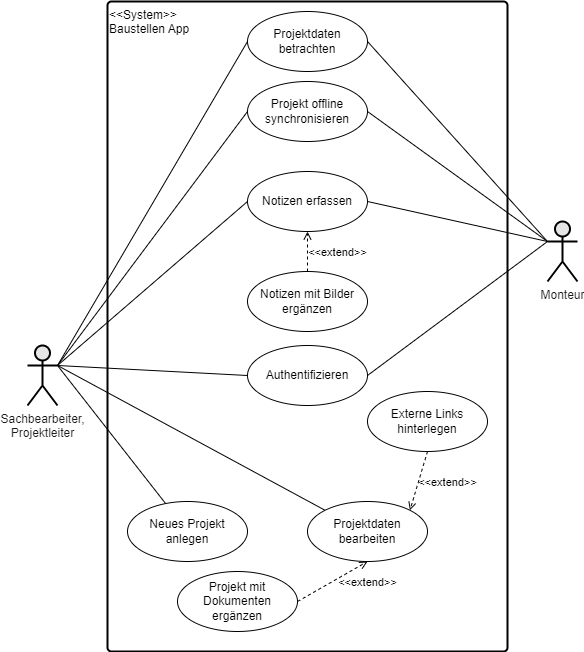

The diagram above was exported from draw.io. Its source (the exported page's mxGraphModel, read from the mxfile embedded in the PNG):
<mxGraphModel dx="1232" dy="1139" grid="1" gridSize="10" guides="1" tooltips="1" connect="1" arrows="1" fold="1" page="1" pageScale="1" pageWidth="1169" pageHeight="827" math="0" shadow="0">
  <root>
    <mxCell id="0" />
    <mxCell id="1" parent="0" />
    <mxCell id="lNDnv9h4H9kIP143x1cZ-1" value="&amp;lt;&amp;lt;System&amp;gt;&amp;gt;&lt;div&gt;Baustellen App&lt;/div&gt;" style="rounded=1;whiteSpace=wrap;html=1;arcSize=1;fillColor=#FFFFFF;strokeColor=#000000;strokeWidth=2;align=left;verticalAlign=top;" parent="1" vertex="1">
      <mxGeometry x="360" y="40" width="400" height="650" as="geometry" />
    </mxCell>
    <mxCell id="lNDnv9h4H9kIP143x1cZ-2" value="&lt;font color=&quot;#1a1a1a&quot;&gt;Sachbearbeiter,&lt;/font&gt;&lt;div&gt;&lt;font color=&quot;#1a1a1a&quot;&gt;Projektleiter&lt;/font&gt;&lt;/div&gt;" style="shape=umlActor;verticalLabelPosition=bottom;verticalAlign=top;html=1;outlineConnect=0;fillColor=#E6E6E6;strokeColor=#000000;fontColor=#ffffff;strokeWidth=2;" parent="1" vertex="1">
      <mxGeometry x="280" y="384" width="30" height="60" as="geometry" />
    </mxCell>
    <mxCell id="lNDnv9h4H9kIP143x1cZ-3" value="Monteur" style="shape=umlActor;verticalLabelPosition=bottom;verticalAlign=top;html=1;outlineConnect=0;fillColor=#E6E6E6;strokeColor=#000000;fontColor=#1A1A1A;strokeWidth=2;" parent="1" vertex="1">
      <mxGeometry x="800" y="260" width="30" height="60" as="geometry" />
    </mxCell>
    <mxCell id="lNDnv9h4H9kIP143x1cZ-4" value="Neues Projekt anlegen" style="ellipse;whiteSpace=wrap;html=1;" parent="1" vertex="1">
      <mxGeometry x="380" y="540" width="120" height="60" as="geometry" />
    </mxCell>
    <mxCell id="lNDnv9h4H9kIP143x1cZ-5" value="Projektdaten bearbeiten" style="ellipse;whiteSpace=wrap;html=1;" parent="1" vertex="1">
      <mxGeometry x="560" y="540" width="120" height="60" as="geometry" />
    </mxCell>
    <mxCell id="lNDnv9h4H9kIP143x1cZ-7" value="Notizen erfassen" style="ellipse;whiteSpace=wrap;html=1;" parent="1" vertex="1">
      <mxGeometry x="500" y="210" width="120" height="60" as="geometry" />
    </mxCell>
    <mxCell id="lNDnv9h4H9kIP143x1cZ-8" value="Projektdaten betrachten" style="ellipse;whiteSpace=wrap;html=1;" parent="1" vertex="1">
      <mxGeometry x="500" y="50" width="120" height="60" as="geometry" />
    </mxCell>
    <mxCell id="lNDnv9h4H9kIP143x1cZ-10" value="Projekt mit Dokumenten&lt;div&gt;ergänzen&lt;/div&gt;" style="ellipse;whiteSpace=wrap;html=1;" parent="1" vertex="1">
      <mxGeometry x="430" y="610" width="120" height="60" as="geometry" />
    </mxCell>
    <mxCell id="lNDnv9h4H9kIP143x1cZ-12" value="&amp;lt;&amp;lt;extend&amp;gt;&amp;gt;" style="html=1;verticalAlign=bottom;labelBackgroundColor=none;endArrow=open;endFill=0;dashed=1;rounded=0;exitX=1;exitY=0.5;exitDx=0;exitDy=0;entryX=0.5;entryY=1;entryDx=0;entryDy=0;" parent="1" source="lNDnv9h4H9kIP143x1cZ-10" target="lNDnv9h4H9kIP143x1cZ-5" edge="1">
      <mxGeometry x="0.6308" y="-26" width="160" relative="1" as="geometry">
        <mxPoint x="420" y="480" as="sourcePoint" />
        <mxPoint x="580" y="480" as="targetPoint" />
        <mxPoint as="offset" />
      </mxGeometry>
    </mxCell>
    <mxCell id="lNDnv9h4H9kIP143x1cZ-14" value="&amp;lt;&amp;lt;extend&amp;gt;&amp;gt;" style="html=1;verticalAlign=bottom;labelBackgroundColor=none;endArrow=open;endFill=0;dashed=1;rounded=0;exitX=0.5;exitY=0;exitDx=0;exitDy=0;entryX=0.5;entryY=1;entryDx=0;entryDy=0;strokeColor=#000000;" parent="1" source="lNDnv9h4H9kIP143x1cZ-9" target="lNDnv9h4H9kIP143x1cZ-7" edge="1">
      <mxGeometry x="-0.5" y="-30" width="160" relative="1" as="geometry">
        <mxPoint x="500" y="440" as="sourcePoint" />
        <mxPoint x="660" y="440" as="targetPoint" />
        <mxPoint as="offset" />
      </mxGeometry>
    </mxCell>
    <mxCell id="lNDnv9h4H9kIP143x1cZ-17" value="" style="endArrow=none;html=1;rounded=0;entryX=1;entryY=0.5;entryDx=0;entryDy=0;strokeColor=#000000;fillColor=#fad7ac;" parent="1" target="lNDnv9h4H9kIP143x1cZ-8" edge="1">
      <mxGeometry width="50" height="50" relative="1" as="geometry">
        <mxPoint x="800" y="280" as="sourcePoint" />
        <mxPoint x="340" y="150" as="targetPoint" />
      </mxGeometry>
    </mxCell>
    <mxCell id="lNDnv9h4H9kIP143x1cZ-19" value="" style="endArrow=none;html=1;rounded=0;entryX=0;entryY=0.5;entryDx=0;entryDy=0;exitX=1;exitY=0.3333333333333333;exitDx=0;exitDy=0;exitPerimeter=0;strokeColor=#000000;fillColor=#6d8764;" parent="1" source="lNDnv9h4H9kIP143x1cZ-2" target="kkBSmH5Swdhr3UujLCw3-1" edge="1">
      <mxGeometry width="50" height="50" relative="1" as="geometry">
        <mxPoint x="560" y="470" as="sourcePoint" />
        <mxPoint x="570" y="444" as="targetPoint" />
      </mxGeometry>
    </mxCell>
    <mxCell id="lNDnv9h4H9kIP143x1cZ-20" value="" style="endArrow=none;html=1;rounded=0;entryX=0;entryY=0.5;entryDx=0;entryDy=0;exitX=1;exitY=0.3333333333333333;exitDx=0;exitDy=0;exitPerimeter=0;strokeColor=#000000;fillColor=#6d8764;" parent="1" source="lNDnv9h4H9kIP143x1cZ-2" target="lNDnv9h4H9kIP143x1cZ-8" edge="1">
      <mxGeometry width="50" height="50" relative="1" as="geometry">
        <mxPoint x="560" y="470" as="sourcePoint" />
        <mxPoint x="610" y="420" as="targetPoint" />
      </mxGeometry>
    </mxCell>
    <mxCell id="lNDnv9h4H9kIP143x1cZ-21" value="" style="endArrow=none;html=1;rounded=0;entryX=1;entryY=0.5;entryDx=0;entryDy=0;strokeColor=#000000;fillColor=#fad7ac;" parent="1" target="lNDnv9h4H9kIP143x1cZ-7" edge="1">
      <mxGeometry width="50" height="50" relative="1" as="geometry">
        <mxPoint x="800" y="280" as="sourcePoint" />
        <mxPoint x="610" y="420" as="targetPoint" />
      </mxGeometry>
    </mxCell>
    <mxCell id="lNDnv9h4H9kIP143x1cZ-22" value="" style="endArrow=none;html=1;rounded=0;entryX=0;entryY=0.5;entryDx=0;entryDy=0;exitX=1;exitY=0.3333333333333333;exitDx=0;exitDy=0;exitPerimeter=0;strokeColor=#000000;fillColor=#6d8764;" parent="1" source="lNDnv9h4H9kIP143x1cZ-2" target="lNDnv9h4H9kIP143x1cZ-7" edge="1">
      <mxGeometry width="50" height="50" relative="1" as="geometry">
        <mxPoint x="560" y="470" as="sourcePoint" />
        <mxPoint x="610" y="420" as="targetPoint" />
      </mxGeometry>
    </mxCell>
    <mxCell id="lNDnv9h4H9kIP143x1cZ-24" value="" style="endArrow=none;html=1;rounded=0;entryX=0;entryY=0;entryDx=0;entryDy=0;exitX=1;exitY=0.3333333333333333;exitDx=0;exitDy=0;exitPerimeter=0;strokeColor=#000000;fillColor=#6d8764;" parent="1" source="lNDnv9h4H9kIP143x1cZ-2" target="lNDnv9h4H9kIP143x1cZ-5" edge="1">
      <mxGeometry width="50" height="50" relative="1" as="geometry">
        <mxPoint x="560" y="470" as="sourcePoint" />
        <mxPoint x="610" y="420" as="targetPoint" />
      </mxGeometry>
    </mxCell>
    <mxCell id="lNDnv9h4H9kIP143x1cZ-9" value="Notizen mit Bilder ergänzen" style="ellipse;whiteSpace=wrap;html=1;" parent="1" vertex="1">
      <mxGeometry x="500" y="310" width="120" height="60" as="geometry" />
    </mxCell>
    <mxCell id="lNDnv9h4H9kIP143x1cZ-28" value="" style="endArrow=none;html=1;rounded=0;exitX=1;exitY=0.3333333333333333;exitDx=0;exitDy=0;exitPerimeter=0;strokeColor=#000000;fillColor=#6d8764;" parent="1" source="lNDnv9h4H9kIP143x1cZ-2" target="lNDnv9h4H9kIP143x1cZ-4" edge="1">
      <mxGeometry width="50" height="50" relative="1" as="geometry">
        <mxPoint x="170" y="430" as="sourcePoint" />
        <mxPoint x="220" y="380" as="targetPoint" />
      </mxGeometry>
    </mxCell>
    <mxCell id="jlgx-lrpNydu_Ii2ZXEK-1" value="Projekt offline synchronisieren" style="ellipse;whiteSpace=wrap;html=1;" parent="1" vertex="1">
      <mxGeometry x="500" y="120" width="120" height="60" as="geometry" />
    </mxCell>
    <mxCell id="jlgx-lrpNydu_Ii2ZXEK-2" value="" style="endArrow=none;html=1;rounded=0;entryX=0;entryY=0.5;entryDx=0;entryDy=0;strokeColor=#000000;fillColor=#6d8764;exitX=1;exitY=0.3333333333333333;exitDx=0;exitDy=0;exitPerimeter=0;" parent="1" source="lNDnv9h4H9kIP143x1cZ-2" target="jlgx-lrpNydu_Ii2ZXEK-1" edge="1">
      <mxGeometry width="50" height="50" relative="1" as="geometry">
        <mxPoint x="290" y="270" as="sourcePoint" />
        <mxPoint x="490" y="90" as="targetPoint" />
      </mxGeometry>
    </mxCell>
    <mxCell id="jlgx-lrpNydu_Ii2ZXEK-3" value="" style="endArrow=none;html=1;rounded=0;entryX=1;entryY=0.5;entryDx=0;entryDy=0;strokeColor=#000000;fillColor=#fad7ac;exitX=0;exitY=0.3333333333333333;exitDx=0;exitDy=0;exitPerimeter=0;" parent="1" target="jlgx-lrpNydu_Ii2ZXEK-1" edge="1" source="lNDnv9h4H9kIP143x1cZ-3">
      <mxGeometry width="50" height="50" relative="1" as="geometry">
        <mxPoint x="270" y="80" as="sourcePoint" />
        <mxPoint x="620" y="180" as="targetPoint" />
      </mxGeometry>
    </mxCell>
    <mxCell id="kkBSmH5Swdhr3UujLCw3-1" value="Authentifizieren" style="ellipse;whiteSpace=wrap;html=1;" vertex="1" parent="1">
      <mxGeometry x="500" y="384" width="120" height="60" as="geometry" />
    </mxCell>
    <mxCell id="kkBSmH5Swdhr3UujLCw3-2" value="Externe Links hinterlegen" style="ellipse;whiteSpace=wrap;html=1;" vertex="1" parent="1">
      <mxGeometry x="620" y="430" width="120" height="60" as="geometry" />
    </mxCell>
    <mxCell id="kkBSmH5Swdhr3UujLCw3-3" value="&amp;lt;&amp;lt;extend&amp;gt;&amp;gt;" style="html=1;verticalAlign=bottom;labelBackgroundColor=none;endArrow=open;endFill=0;dashed=1;rounded=0;exitX=0.5;exitY=1;exitDx=0;exitDy=0;entryX=1;entryY=0;entryDx=0;entryDy=0;" edge="1" parent="1" source="kkBSmH5Swdhr3UujLCw3-2" target="lNDnv9h4H9kIP143x1cZ-5">
      <mxGeometry x="0.0625" y="31" width="160" relative="1" as="geometry">
        <mxPoint x="450" y="510" as="sourcePoint" />
        <mxPoint x="564" y="479" as="targetPoint" />
        <mxPoint as="offset" />
      </mxGeometry>
    </mxCell>
    <mxCell id="kkBSmH5Swdhr3UujLCw3-7" value="" style="endArrow=none;html=1;rounded=0;strokeColor=#000000;fillColor=#fad7ac;entryX=1;entryY=0.5;entryDx=0;entryDy=0;" edge="1" parent="1" target="kkBSmH5Swdhr3UujLCw3-1">
      <mxGeometry width="50" height="50" relative="1" as="geometry">
        <mxPoint x="800" y="280" as="sourcePoint" />
        <mxPoint x="630" y="350" as="targetPoint" />
      </mxGeometry>
    </mxCell>
  </root>
</mxGraphModel>